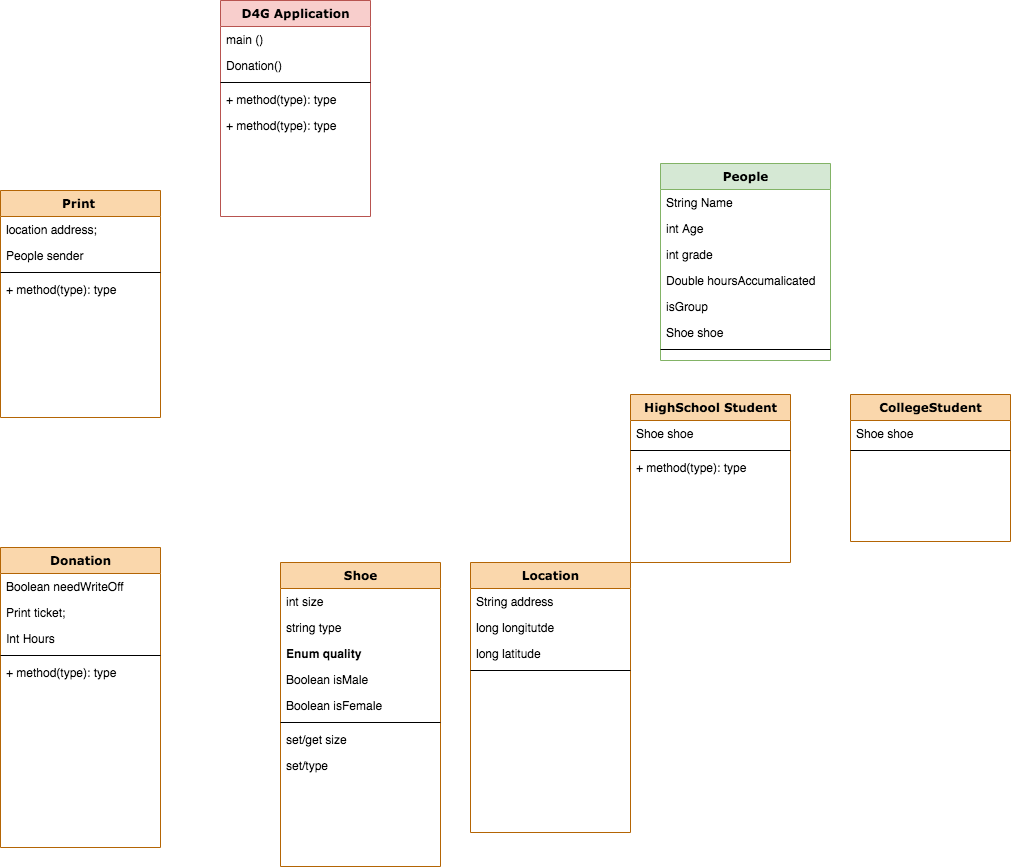

The diagram above was exported from draw.io. Its source (the exported page's mxGraphModel, read from the mxfile embedded in the PNG):
<mxGraphModel dx="786" dy="1324" grid="1" gridSize="10" guides="1" tooltips="1" connect="1" arrows="1" fold="1" page="1" pageScale="1" pageWidth="1100" pageHeight="850" background="#ffffff" math="0" shadow="0">
  <root>
    <mxCell id="0" />
    <mxCell id="1" parent="0" />
    <mxCell id="78961159f06e98e8-17" value="Print&amp;nbsp;" style="swimlane;html=1;fontStyle=1;align=center;verticalAlign=top;childLayout=stackLayout;horizontal=1;startSize=26;horizontalStack=0;resizeParent=1;resizeLast=0;collapsible=1;marginBottom=0;swimlaneFillColor=#ffffff;rounded=0;shadow=0;comic=0;labelBackgroundColor=none;strokeWidth=1;fillColor=#fad7ac;fontFamily=Verdana;fontSize=12;strokeColor=#b46504;" parent="1" vertex="1">
      <mxGeometry x="80" y="110" width="160" height="227" as="geometry" />
    </mxCell>
    <mxCell id="78961159f06e98e8-21" value="location address;" style="text;html=1;strokeColor=none;fillColor=none;align=left;verticalAlign=top;spacingLeft=4;spacingRight=4;whiteSpace=wrap;overflow=hidden;rotatable=0;points=[[0,0.5],[1,0.5]];portConstraint=eastwest;" parent="78961159f06e98e8-17" vertex="1">
      <mxGeometry y="26" width="160" height="26" as="geometry" />
    </mxCell>
    <mxCell id="78961159f06e98e8-23" value="People sender&amp;nbsp;" style="text;html=1;strokeColor=none;fillColor=none;align=left;verticalAlign=top;spacingLeft=4;spacingRight=4;whiteSpace=wrap;overflow=hidden;rotatable=0;points=[[0,0.5],[1,0.5]];portConstraint=eastwest;" parent="78961159f06e98e8-17" vertex="1">
      <mxGeometry y="52" width="160" height="26" as="geometry" />
    </mxCell>
    <mxCell id="78961159f06e98e8-19" value="" style="line;html=1;strokeWidth=1;fillColor=none;align=left;verticalAlign=middle;spacingTop=-1;spacingLeft=3;spacingRight=3;rotatable=0;labelPosition=right;points=[];portConstraint=eastwest;" parent="78961159f06e98e8-17" vertex="1">
      <mxGeometry y="78" width="160" height="8" as="geometry" />
    </mxCell>
    <mxCell id="78961159f06e98e8-27" value="+ method(type): type" style="text;html=1;strokeColor=none;fillColor=none;align=left;verticalAlign=top;spacingLeft=4;spacingRight=4;whiteSpace=wrap;overflow=hidden;rotatable=0;points=[[0,0.5],[1,0.5]];portConstraint=eastwest;" parent="78961159f06e98e8-17" vertex="1">
      <mxGeometry y="86" width="160" height="26" as="geometry" />
    </mxCell>
    <mxCell id="78961159f06e98e8-43" value="People" style="swimlane;html=1;fontStyle=1;align=center;verticalAlign=top;childLayout=stackLayout;horizontal=1;startSize=26;horizontalStack=0;resizeParent=1;resizeLast=0;collapsible=1;marginBottom=0;swimlaneFillColor=#ffffff;rounded=0;shadow=0;comic=0;labelBackgroundColor=none;strokeWidth=1;fillColor=#d5e8d4;fontFamily=Verdana;fontSize=12;strokeColor=#82b366;" parent="1" vertex="1">
      <mxGeometry x="740" y="83" width="170" height="197" as="geometry" />
    </mxCell>
    <mxCell id="78961159f06e98e8-44" value="String Name" style="text;html=1;strokeColor=none;fillColor=none;align=left;verticalAlign=top;spacingLeft=4;spacingRight=4;whiteSpace=wrap;overflow=hidden;rotatable=0;points=[[0,0.5],[1,0.5]];portConstraint=eastwest;" parent="78961159f06e98e8-43" vertex="1">
      <mxGeometry y="26" width="170" height="26" as="geometry" />
    </mxCell>
    <mxCell id="78961159f06e98e8-45" value="int Age" style="text;html=1;strokeColor=none;fillColor=none;align=left;verticalAlign=top;spacingLeft=4;spacingRight=4;whiteSpace=wrap;overflow=hidden;rotatable=0;points=[[0,0.5],[1,0.5]];portConstraint=eastwest;" parent="78961159f06e98e8-43" vertex="1">
      <mxGeometry y="52" width="170" height="26" as="geometry" />
    </mxCell>
    <mxCell id="78961159f06e98e8-49" value="int grade" style="text;html=1;strokeColor=none;fillColor=none;align=left;verticalAlign=top;spacingLeft=4;spacingRight=4;whiteSpace=wrap;overflow=hidden;rotatable=0;points=[[0,0.5],[1,0.5]];portConstraint=eastwest;" parent="78961159f06e98e8-43" vertex="1">
      <mxGeometry y="78" width="170" height="26" as="geometry" />
    </mxCell>
    <mxCell id="78961159f06e98e8-50" value="Double hoursAccumalicated" style="text;html=1;strokeColor=none;fillColor=none;align=left;verticalAlign=top;spacingLeft=4;spacingRight=4;whiteSpace=wrap;overflow=hidden;rotatable=0;points=[[0,0.5],[1,0.5]];portConstraint=eastwest;" parent="78961159f06e98e8-43" vertex="1">
      <mxGeometry y="104" width="170" height="26" as="geometry" />
    </mxCell>
    <mxCell id="q5teiRDIkeTaP7BtTSKs-22" value="isGroup" style="text;html=1;strokeColor=none;fillColor=none;align=left;verticalAlign=top;spacingLeft=4;spacingRight=4;whiteSpace=wrap;overflow=hidden;rotatable=0;points=[[0,0.5],[1,0.5]];portConstraint=eastwest;" vertex="1" parent="78961159f06e98e8-43">
      <mxGeometry y="130" width="170" height="26" as="geometry" />
    </mxCell>
    <mxCell id="q5teiRDIkeTaP7BtTSKs-24" value="Shoe shoe&amp;nbsp;" style="text;html=1;strokeColor=none;fillColor=none;align=left;verticalAlign=top;spacingLeft=4;spacingRight=4;whiteSpace=wrap;overflow=hidden;rotatable=0;points=[[0,0.5],[1,0.5]];portConstraint=eastwest;" vertex="1" parent="78961159f06e98e8-43">
      <mxGeometry y="156" width="170" height="26" as="geometry" />
    </mxCell>
    <mxCell id="78961159f06e98e8-51" value="" style="line;html=1;strokeWidth=1;fillColor=none;align=left;verticalAlign=middle;spacingTop=-1;spacingLeft=3;spacingRight=3;rotatable=0;labelPosition=right;points=[];portConstraint=eastwest;" parent="78961159f06e98e8-43" vertex="1">
      <mxGeometry y="182" width="170" height="8" as="geometry" />
    </mxCell>
    <mxCell id="78961159f06e98e8-56" value="Donation" style="swimlane;html=1;fontStyle=1;align=center;verticalAlign=top;childLayout=stackLayout;horizontal=1;startSize=26;horizontalStack=0;resizeParent=1;resizeLast=0;collapsible=1;marginBottom=0;swimlaneFillColor=#ffffff;rounded=0;shadow=0;comic=0;labelBackgroundColor=none;strokeWidth=1;fillColor=#fad7ac;fontFamily=Verdana;fontSize=12;strokeColor=#b46504;" parent="1" vertex="1">
      <mxGeometry x="80" y="467.00000000000006" width="160" height="300" as="geometry" />
    </mxCell>
    <mxCell id="78961159f06e98e8-57" value="Boolean needWriteOff" style="text;html=1;strokeColor=none;fillColor=none;align=left;verticalAlign=top;spacingLeft=4;spacingRight=4;whiteSpace=wrap;overflow=hidden;rotatable=0;points=[[0,0.5],[1,0.5]];portConstraint=eastwest;" parent="78961159f06e98e8-56" vertex="1">
      <mxGeometry y="26" width="160" height="26" as="geometry" />
    </mxCell>
    <mxCell id="78961159f06e98e8-59" value="Print ticket;" style="text;html=1;strokeColor=none;fillColor=none;align=left;verticalAlign=top;spacingLeft=4;spacingRight=4;whiteSpace=wrap;overflow=hidden;rotatable=0;points=[[0,0.5],[1,0.5]];portConstraint=eastwest;" parent="78961159f06e98e8-56" vertex="1">
      <mxGeometry y="52" width="160" height="26" as="geometry" />
    </mxCell>
    <mxCell id="78961159f06e98e8-60" value="Int Hours" style="text;html=1;strokeColor=none;fillColor=none;align=left;verticalAlign=top;spacingLeft=4;spacingRight=4;whiteSpace=wrap;overflow=hidden;rotatable=0;points=[[0,0.5],[1,0.5]];portConstraint=eastwest;" parent="78961159f06e98e8-56" vertex="1">
      <mxGeometry y="78" width="160" height="26" as="geometry" />
    </mxCell>
    <mxCell id="78961159f06e98e8-64" value="" style="line;html=1;strokeWidth=1;fillColor=none;align=left;verticalAlign=middle;spacingTop=-1;spacingLeft=3;spacingRight=3;rotatable=0;labelPosition=right;points=[];portConstraint=eastwest;" parent="78961159f06e98e8-56" vertex="1">
      <mxGeometry y="104" width="160" height="8" as="geometry" />
    </mxCell>
    <mxCell id="78961159f06e98e8-68" value="+ method(type): type" style="text;html=1;strokeColor=none;fillColor=none;align=left;verticalAlign=top;spacingLeft=4;spacingRight=4;whiteSpace=wrap;overflow=hidden;rotatable=0;points=[[0,0.5],[1,0.5]];portConstraint=eastwest;" parent="78961159f06e98e8-56" vertex="1">
      <mxGeometry y="112" width="160" height="26" as="geometry" />
    </mxCell>
    <mxCell id="78961159f06e98e8-69" value="Shoe" style="swimlane;html=1;fontStyle=1;align=center;verticalAlign=top;childLayout=stackLayout;horizontal=1;startSize=26;horizontalStack=0;resizeParent=1;resizeLast=0;collapsible=1;marginBottom=0;swimlaneFillColor=#ffffff;rounded=0;shadow=0;comic=0;labelBackgroundColor=none;strokeWidth=1;fillColor=#fad7ac;fontFamily=Verdana;fontSize=12;strokeColor=#b46504;" parent="1" vertex="1">
      <mxGeometry x="360" y="481.9999999999999" width="160" height="304" as="geometry" />
    </mxCell>
    <mxCell id="78961159f06e98e8-70" value="int size" style="text;html=1;strokeColor=none;fillColor=none;align=left;verticalAlign=top;spacingLeft=4;spacingRight=4;whiteSpace=wrap;overflow=hidden;rotatable=0;points=[[0,0.5],[1,0.5]];portConstraint=eastwest;" parent="78961159f06e98e8-69" vertex="1">
      <mxGeometry y="26" width="160" height="26" as="geometry" />
    </mxCell>
    <mxCell id="78961159f06e98e8-71" value="string type" style="text;html=1;strokeColor=none;fillColor=none;align=left;verticalAlign=top;spacingLeft=4;spacingRight=4;whiteSpace=wrap;overflow=hidden;rotatable=0;points=[[0,0.5],[1,0.5]];portConstraint=eastwest;" parent="78961159f06e98e8-69" vertex="1">
      <mxGeometry y="52" width="160" height="26" as="geometry" />
    </mxCell>
    <mxCell id="78961159f06e98e8-72" value="&lt;b&gt;Enum quality&lt;/b&gt;" style="text;html=1;strokeColor=none;fillColor=none;align=left;verticalAlign=top;spacingLeft=4;spacingRight=4;whiteSpace=wrap;overflow=hidden;rotatable=0;points=[[0,0.5],[1,0.5]];portConstraint=eastwest;" parent="78961159f06e98e8-69" vertex="1">
      <mxGeometry y="78" width="160" height="26" as="geometry" />
    </mxCell>
    <mxCell id="78961159f06e98e8-74" value="Boolean isMale" style="text;html=1;strokeColor=none;fillColor=none;align=left;verticalAlign=top;spacingLeft=4;spacingRight=4;whiteSpace=wrap;overflow=hidden;rotatable=0;points=[[0,0.5],[1,0.5]];portConstraint=eastwest;" parent="78961159f06e98e8-69" vertex="1">
      <mxGeometry y="104" width="160" height="26" as="geometry" />
    </mxCell>
    <mxCell id="78961159f06e98e8-75" value="Boolean isFemale" style="text;html=1;strokeColor=none;fillColor=none;align=left;verticalAlign=top;spacingLeft=4;spacingRight=4;whiteSpace=wrap;overflow=hidden;rotatable=0;points=[[0,0.5],[1,0.5]];portConstraint=eastwest;" parent="78961159f06e98e8-69" vertex="1">
      <mxGeometry y="130" width="160" height="26" as="geometry" />
    </mxCell>
    <mxCell id="78961159f06e98e8-77" value="" style="line;html=1;strokeWidth=1;fillColor=none;align=left;verticalAlign=middle;spacingTop=-1;spacingLeft=3;spacingRight=3;rotatable=0;labelPosition=right;points=[];portConstraint=eastwest;" parent="78961159f06e98e8-69" vertex="1">
      <mxGeometry y="156" width="160" height="8" as="geometry" />
    </mxCell>
    <mxCell id="78961159f06e98e8-78" value="set/get size" style="text;html=1;strokeColor=none;fillColor=none;align=left;verticalAlign=top;spacingLeft=4;spacingRight=4;whiteSpace=wrap;overflow=hidden;rotatable=0;points=[[0,0.5],[1,0.5]];portConstraint=eastwest;" parent="78961159f06e98e8-69" vertex="1">
      <mxGeometry y="164" width="160" height="26" as="geometry" />
    </mxCell>
    <mxCell id="78961159f06e98e8-79" value="set/type" style="text;html=1;strokeColor=none;fillColor=none;align=left;verticalAlign=top;spacingLeft=4;spacingRight=4;whiteSpace=wrap;overflow=hidden;rotatable=0;points=[[0,0.5],[1,0.5]];portConstraint=eastwest;" parent="78961159f06e98e8-69" vertex="1">
      <mxGeometry y="190" width="160" height="26" as="geometry" />
    </mxCell>
    <mxCell id="78961159f06e98e8-82" value="Location" style="swimlane;html=1;fontStyle=1;align=center;verticalAlign=top;childLayout=stackLayout;horizontal=1;startSize=26;horizontalStack=0;resizeParent=1;resizeLast=0;collapsible=1;marginBottom=0;swimlaneFillColor=#ffffff;rounded=0;shadow=0;comic=0;labelBackgroundColor=none;strokeWidth=1;fillColor=#fad7ac;fontFamily=Verdana;fontSize=12;strokeColor=#b46504;" parent="1" vertex="1">
      <mxGeometry x="550" y="482.00000000000006" width="160" height="270" as="geometry" />
    </mxCell>
    <mxCell id="78961159f06e98e8-83" value="String address" style="text;html=1;strokeColor=none;fillColor=none;align=left;verticalAlign=top;spacingLeft=4;spacingRight=4;whiteSpace=wrap;overflow=hidden;rotatable=0;points=[[0,0.5],[1,0.5]];portConstraint=eastwest;" parent="78961159f06e98e8-82" vertex="1">
      <mxGeometry y="26" width="160" height="26" as="geometry" />
    </mxCell>
    <mxCell id="78961159f06e98e8-84" value="long longitutde" style="text;html=1;strokeColor=none;fillColor=none;align=left;verticalAlign=top;spacingLeft=4;spacingRight=4;whiteSpace=wrap;overflow=hidden;rotatable=0;points=[[0,0.5],[1,0.5]];portConstraint=eastwest;" parent="78961159f06e98e8-82" vertex="1">
      <mxGeometry y="52" width="160" height="26" as="geometry" />
    </mxCell>
    <mxCell id="78961159f06e98e8-85" value="long latitude&amp;nbsp;" style="text;html=1;strokeColor=none;fillColor=none;align=left;verticalAlign=top;spacingLeft=4;spacingRight=4;whiteSpace=wrap;overflow=hidden;rotatable=0;points=[[0,0.5],[1,0.5]];portConstraint=eastwest;" parent="78961159f06e98e8-82" vertex="1">
      <mxGeometry y="78" width="160" height="26" as="geometry" />
    </mxCell>
    <mxCell id="78961159f06e98e8-90" value="" style="line;html=1;strokeWidth=1;fillColor=none;align=left;verticalAlign=middle;spacingTop=-1;spacingLeft=3;spacingRight=3;rotatable=0;labelPosition=right;points=[];portConstraint=eastwest;" parent="78961159f06e98e8-82" vertex="1">
      <mxGeometry y="104" width="160" height="8" as="geometry" />
    </mxCell>
    <mxCell id="78961159f06e98e8-95" value="HighSchool Student" style="swimlane;html=1;fontStyle=1;align=center;verticalAlign=top;childLayout=stackLayout;horizontal=1;startSize=26;horizontalStack=0;resizeParent=1;resizeLast=0;collapsible=1;marginBottom=0;swimlaneFillColor=#ffffff;rounded=0;shadow=0;comic=0;labelBackgroundColor=none;strokeWidth=1;fillColor=#fad7ac;fontFamily=Verdana;fontSize=12;strokeColor=#b46504;" parent="1" vertex="1">
      <mxGeometry x="710" y="314" width="160" height="168" as="geometry" />
    </mxCell>
    <mxCell id="78961159f06e98e8-96" value="Shoe shoe" style="text;html=1;strokeColor=none;fillColor=none;align=left;verticalAlign=top;spacingLeft=4;spacingRight=4;whiteSpace=wrap;overflow=hidden;rotatable=0;points=[[0,0.5],[1,0.5]];portConstraint=eastwest;" parent="78961159f06e98e8-95" vertex="1">
      <mxGeometry y="26" width="160" height="26" as="geometry" />
    </mxCell>
    <mxCell id="78961159f06e98e8-103" value="" style="line;html=1;strokeWidth=1;fillColor=none;align=left;verticalAlign=middle;spacingTop=-1;spacingLeft=3;spacingRight=3;rotatable=0;labelPosition=right;points=[];portConstraint=eastwest;" parent="78961159f06e98e8-95" vertex="1">
      <mxGeometry y="52" width="160" height="8" as="geometry" />
    </mxCell>
    <mxCell id="78961159f06e98e8-104" value="+ method(type): type" style="text;html=1;strokeColor=none;fillColor=none;align=left;verticalAlign=top;spacingLeft=4;spacingRight=4;whiteSpace=wrap;overflow=hidden;rotatable=0;points=[[0,0.5],[1,0.5]];portConstraint=eastwest;" parent="78961159f06e98e8-95" vertex="1">
      <mxGeometry y="60" width="160" height="26" as="geometry" />
    </mxCell>
    <mxCell id="78961159f06e98e8-108" value="CollegeStudent" style="swimlane;html=1;fontStyle=1;align=center;verticalAlign=top;childLayout=stackLayout;horizontal=1;startSize=26;horizontalStack=0;resizeParent=1;resizeLast=0;collapsible=1;marginBottom=0;swimlaneFillColor=#ffffff;rounded=0;shadow=0;comic=0;labelBackgroundColor=none;strokeWidth=1;fillColor=#fad7ac;fontFamily=Verdana;fontSize=12;strokeColor=#b46504;" parent="1" vertex="1">
      <mxGeometry x="930" y="313.99999999999983" width="160" height="147" as="geometry" />
    </mxCell>
    <mxCell id="q5teiRDIkeTaP7BtTSKs-26" value="Shoe shoe" style="text;html=1;strokeColor=none;fillColor=none;align=left;verticalAlign=top;spacingLeft=4;spacingRight=4;whiteSpace=wrap;overflow=hidden;rotatable=0;points=[[0,0.5],[1,0.5]];portConstraint=eastwest;" vertex="1" parent="78961159f06e98e8-108">
      <mxGeometry y="26" width="160" height="26" as="geometry" />
    </mxCell>
    <mxCell id="78961159f06e98e8-116" value="" style="line;html=1;strokeWidth=1;fillColor=none;align=left;verticalAlign=middle;spacingTop=-1;spacingLeft=3;spacingRight=3;rotatable=0;labelPosition=right;points=[];portConstraint=eastwest;" parent="78961159f06e98e8-108" vertex="1">
      <mxGeometry y="52" width="160" height="8" as="geometry" />
    </mxCell>
    <mxCell id="q5teiRDIkeTaP7BtTSKs-1" value="D4G Application" style="swimlane;html=1;fontStyle=1;align=center;verticalAlign=top;childLayout=stackLayout;horizontal=1;startSize=26;horizontalStack=0;resizeParent=1;resizeLast=0;collapsible=1;marginBottom=0;swimlaneFillColor=#ffffff;rounded=0;shadow=0;comic=0;labelBackgroundColor=none;strokeWidth=1;fillColor=#f8cecc;fontFamily=Verdana;fontSize=12;strokeColor=#b85450;" vertex="1" parent="1">
      <mxGeometry x="300" y="-80" width="150" height="216" as="geometry" />
    </mxCell>
    <mxCell id="q5teiRDIkeTaP7BtTSKs-5" value="main ()&lt;br&gt;" style="text;html=1;strokeColor=none;fillColor=none;align=left;verticalAlign=top;spacingLeft=4;spacingRight=4;whiteSpace=wrap;overflow=hidden;rotatable=0;points=[[0,0.5],[1,0.5]];portConstraint=eastwest;" vertex="1" parent="q5teiRDIkeTaP7BtTSKs-1">
      <mxGeometry y="26" width="150" height="26" as="geometry" />
    </mxCell>
    <mxCell id="q5teiRDIkeTaP7BtTSKs-27" value="Donation()" style="text;html=1;strokeColor=none;fillColor=none;align=left;verticalAlign=top;spacingLeft=4;spacingRight=4;whiteSpace=wrap;overflow=hidden;rotatable=0;points=[[0,0.5],[1,0.5]];portConstraint=eastwest;" vertex="1" parent="q5teiRDIkeTaP7BtTSKs-1">
      <mxGeometry y="52" width="150" height="26" as="geometry" />
    </mxCell>
    <mxCell id="q5teiRDIkeTaP7BtTSKs-7" value="" style="line;html=1;strokeWidth=1;fillColor=none;align=left;verticalAlign=middle;spacingTop=-1;spacingLeft=3;spacingRight=3;rotatable=0;labelPosition=right;points=[];portConstraint=eastwest;" vertex="1" parent="q5teiRDIkeTaP7BtTSKs-1">
      <mxGeometry y="78" width="150" height="8" as="geometry" />
    </mxCell>
    <mxCell id="q5teiRDIkeTaP7BtTSKs-8" value="+ method(type): type" style="text;html=1;strokeColor=none;fillColor=none;align=left;verticalAlign=top;spacingLeft=4;spacingRight=4;whiteSpace=wrap;overflow=hidden;rotatable=0;points=[[0,0.5],[1,0.5]];portConstraint=eastwest;" vertex="1" parent="q5teiRDIkeTaP7BtTSKs-1">
      <mxGeometry y="86" width="150" height="26" as="geometry" />
    </mxCell>
    <mxCell id="q5teiRDIkeTaP7BtTSKs-9" value="+ method(type): type" style="text;html=1;strokeColor=none;fillColor=none;align=left;verticalAlign=top;spacingLeft=4;spacingRight=4;whiteSpace=wrap;overflow=hidden;rotatable=0;points=[[0,0.5],[1,0.5]];portConstraint=eastwest;" vertex="1" parent="q5teiRDIkeTaP7BtTSKs-1">
      <mxGeometry y="112" width="150" height="26" as="geometry" />
    </mxCell>
  </root>
</mxGraphModel>